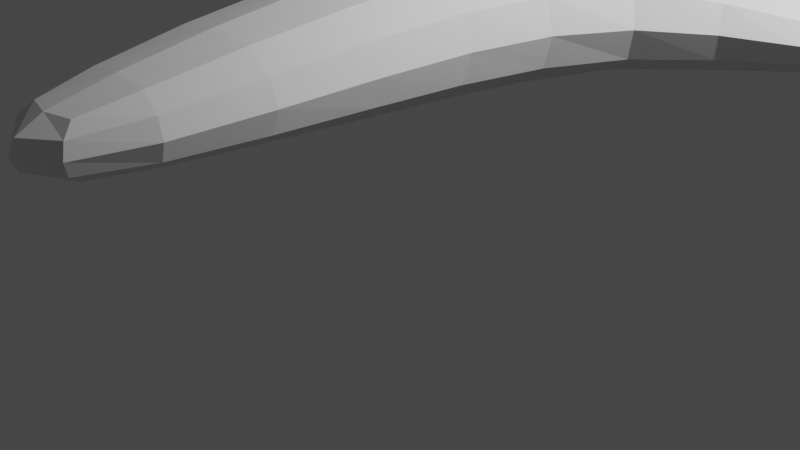# Source: ship-lowpoly.blend  (saved by Blender 2.92.15; exported with 4.5.12 LTS)
import bpy
from mathutils import Matrix  # noqa: F401  (used for matrix-valued properties, if any)

bpy.ops.wm.read_factory_settings(use_empty=True)
scene = bpy.context.scene
scene.name = 'Scene'

# ---- collections
col_collection = bpy.data.collections.new('Collection'); scene.collection.children.link(col_collection)

# ---- materials (node trees are filled in below, after node groups)
mat_material = bpy.data.materials.new('Material')
mat_material.alpha_threshold = 0.0
mat_material.use_transparent_shadow = False
mat_material.line_color = (0.0, 0.0, 0.0, 1.0)

# ---- material node trees
mat_material.use_nodes = True; mat_material.node_tree.nodes.clear()
_N = mat_material.node_tree.nodes; _L = mat_material.node_tree.links
n0 = _N.new('ShaderNodeOutputMaterial'); n0.name = 'Material Output'; n0.location = (300, 300)
n1 = _N.new('ShaderNodeBsdfPrincipled'); n1.name = 'Principled BSDF'; n1.location = (10, 300)
n1.distribution = 'GGX'
n1.subsurface_method = 'BURLEY'
n1.inputs[2].default_value = 0.4
n1.inputs[3].default_value = 1.45
n1.inputs[27].default_value = (0.0, 0.0, 0.0, 1.0)
n1.inputs[28].default_value = 1.0
_L.new(n1.outputs[0], n0.inputs[0])
n0.is_active_output = True

# ---- world
world_world = bpy.data.worlds.new('World'); scene.world = world_world
world_world.use_nodes = True; world_world.node_tree.nodes.clear()
_N = world_world.node_tree.nodes; _L = world_world.node_tree.links
n0 = _N.new('ShaderNodeOutputWorld'); n0.name = 'World Output'; n0.location = (300, 300)
n1 = _N.new('ShaderNodeBackground'); n1.name = 'Background'; n1.location = (10, 300)
n1.inputs[0].default_value = (0.05088, 0.05088, 0.05088, 1.0)
_L.new(n1.outputs[0], n0.inputs[0])
n0.is_active_output = True
world_world.color = (0.05088, 0.05088, 0.05088)
world_world.use_sun_shadow = False
world_world.sun_shadow_jitter_overblur = 0.0

# ---- cameras
cam_camera = bpy.data.cameras.new('Camera')
cam_camera.clip_end = 100.0
cam_camera.ortho_scale = 7.314

# ---- lights
light_light = bpy.data.lights.new('Light', 'POINT')
light_light.transmission_factor = 0.0
light_light.energy = 1000.0
light_light.shadow_soft_size = 0.1
light_light.shadow_maximum_resolution = 0.006
light_light.use_absolute_resolution = True

# ---- meshes
me_cube = bpy.data.meshes.new('Cube')
me_cube.from_pydata([(0.9819, 3.896, 0.5636), (0.9819, 3.896, -0.5636), (1.027, 1.998, 0.6057), (1.027, 1.998, -0.6062), (-0.9819, 3.896, 0.5636), (-0.9819, 3.896, -0.5636), (-1.027, 1.998, 0.6057), (-1.027, 1.998, -0.6062), (-2.751, 3.436, -0.3436), (-2.758, 2.544, -0.3475), (2.751, 3.436, 0.3436), (2.751, 3.436, -0.3436), (-2.758, 2.544, 0.3475), (2.758, 2.544, 0.3475), (2.758, 2.544, -0.3475), (-2.751, 3.436, 0.3436), (-0.434, -2.036, -0.4851), (-0.434, -2.036, 0.3561), (0.434, -2.036, 0.3561), (0.434, -2.036, -0.4851), (0.3537, 5.257, -0.4175), (-0.3537, 5.257, -0.4175), (0.3537, 5.257, 0.4175), (-0.3537, 5.257, 0.4175), (0.2021, 5.655, -0.2865), (-0.2021, 5.655, -0.2865), (0.2021, 5.655, 0.2865), (-0.2021, 5.655, 0.2865), (0.1192, 5.583, -0.2193), (-0.1192, 5.583, -0.2193), (0.1192, 5.583, 0.2193), (-0.1192, 5.583, 0.2193), (-0.2813, -3.506, -0.4018), (-0.2813, -3.506, 0.092), (0.2813, -3.506, 0.092), (0.2813, -3.506, -0.4018), (-3.559, 3.263, -0.1706), (-3.56, 2.721, -0.1708), (3.559, 3.263, 0.1706), (3.559, 3.263, -0.1706), (-3.56, 2.721, 0.1708), (3.56, 2.721, 0.1708), (3.56, 2.721, -0.1708), (-3.559, 3.263, 0.1706), (0.5235, -0.006651, -0.5776), (-0.5235, -0.006651, -0.5776), (-0.5235, -0.006651, 0.5612), (0.5235, -0.006651, 0.5612), (1.442, 4.344, -2.742e-08), (-1.55, 1.534, -0.000319), (1.55, 1.534, -0.000319), (-1.442, 4.344, -2.382e-08), (2.829, 3.797, -6.89e-08), (-2.842, 2.181, -3.514e-06), (2.842, 2.181, -3.509e-06), (-2.829, 3.797, -6.989e-08), (-0.8099, -2.05, -0.06559), (0.8099, -2.05, -0.06559), (0.6467, 5.294, -8.576e-09), (-0.6467, 5.294, -6.575e-09), (0.3764, 5.655, -2.908e-08), (-0.3764, 5.655, -2.346e-08), (0.1654, 5.564, -4.38e-08), (-0.1654, 5.564, -4.085e-08), (-0.3906, -3.666, -0.168), (0.3906, -3.666, -0.168), (3.657, 3.366, -1.397e-07), (-3.658, 2.619, -1.44e-07), (3.658, 2.619, -1.475e-07), (-3.657, 3.366, -1.38e-07), (-0.9695, -0.04481, -0.008279), (0.9695, -0.04481, -0.008279), (-1.001, 2.97, -0.6645), (-1.746e-09, 3.884, -0.6649), (1.345, 4.25, -0.3007), (-1.438, 1.63, 0.3302), (1.438, 1.63, -0.3308), (-1.345, 4.25, -0.3007), (-4.936e-08, 1.996, 0.7191), (1.001, 2.97, 0.6644), (4.936e-08, 1.996, -0.7197), (-1.001, 2.97, 0.6644), (0.0, 3.884, 0.6649), (1.001, 2.97, -0.6645), (-2.735, 2.99, -0.3979), (2.804, 3.71, -0.1968), (-2.815, 2.268, 0.2001), (2.815, 2.268, -0.2001), (-2.804, 3.71, -0.1968), (2.735, 2.99, 0.3979), (-2.735, 2.99, 0.3979), (2.735, 2.99, -0.3979), (1.994, 2.387, -0.4752), (1.994, 2.387, 0.4752), (1.974, 3.574, 0.4613), (1.974, 3.574, -0.4613), (-1.994, 2.387, -0.4752), (-1.974, 3.574, -0.4613), (-1.974, 3.574, 0.4613), (-1.994, 2.387, 0.4752), (-0.7168, -2.045, 0.1777), (0.7168, -2.045, -0.3082), (1.746e-09, -2.037, 0.4196), (-1.746e-09, -2.037, -0.5488), (0.4729, -1.017, -0.5347), (-0.6589, 0.9771, -0.6041), (-0.4729, -1.017, 0.4813), (0.6589, 0.9771, 0.6003), (-4.657e-10, 5.249, -0.4831), (0.5756, 5.283, -0.2394), (-0.5756, 5.283, -0.2394), (0.0, 5.249, 0.4831), (0.5509, 4.701, 0.4982), (-0.5509, 4.701, 0.4982), (0.5509, 4.701, -0.4982), (-0.5509, 4.701, -0.4982), (-3.041e-09, 5.655, -0.3294), (0.3334, 5.655, -0.166), (-0.3334, 5.655, -0.166), (0.0, 5.655, 0.3294), (0.2569, 5.563, 0.3426), (-0.2569, 5.563, 0.3426), (0.2569, 5.563, -0.3426), (-0.2569, 5.563, -0.3426), (0.0, 5.575, -0.2297), (0.1524, 5.569, -0.1343), (-0.1524, 5.569, -0.1343), (0.0, 5.575, 0.2297), (-0.1604, 5.629, 0.2482), (-0.1604, 5.629, -0.2482), (0.1604, 5.629, -0.2482), (0.1604, 5.629, 0.2482), (-0.3598, -3.625, -0.01973), (0.3598, -3.625, -0.3092), (2.583e-09, -3.579, 0.09393), (-2.583e-09, -3.579, -0.4151), (-0.371, -2.946, 0.2064), (0.371, -2.946, 0.2064), (-0.371, -2.946, -0.4381), (0.371, -2.946, -0.4381), (-3.584, 2.992, -0.175), (3.628, 3.337, -0.09881), (-3.629, 2.648, 0.09895), (3.629, 2.648, -0.09895), (-3.628, 3.337, -0.09881), (3.584, 2.992, 0.175), (-3.584, 2.992, 0.175), (3.584, 2.992, -0.175), (-3.291, 2.633, -0.2385), (-3.289, 3.351, -0.2376), (3.289, 3.351, -0.2376), (3.291, 2.633, -0.2385), (3.291, 2.633, 0.2385), (3.289, 3.351, 0.2376), (-3.289, 3.351, 0.2376), (-3.291, 2.633, 0.2385), (0.6589, 0.9771, -0.6041), (-0.4729, -1.017, -0.5347), (-0.6589, 0.9771, 0.6003), (0.4729, -1.017, 0.4813), (-0.86, -0.03356, 0.319), (0.86, -0.03356, -0.3355), (-1.048e-08, 0.001043, 0.6504), (1.048e-08, 0.001043, -0.6669), (1.345, 4.25, 0.3007), (-1.438, 1.63, -0.3308), (1.438, 1.63, 0.3302), (-1.345, 4.25, 0.3007), (2.804, 3.71, 0.1968), (-2.815, 2.268, -0.2001), (2.815, 2.268, 0.2001), (-2.804, 3.71, 0.1968), (-0.7168, -2.045, -0.3082), (0.7168, -2.045, 0.1777), (0.5756, 5.283, 0.2394), (-0.5756, 5.283, 0.2394), (0.3334, 5.655, 0.166), (-0.3334, 5.655, 0.166), (0.1524, 5.569, 0.1343), (-0.1524, 5.569, 0.1343), (-0.3598, -3.625, -0.3092), (0.3598, -3.625, -0.01973), (3.628, 3.337, 0.09881), (-3.629, 2.648, -0.09895), (3.629, 2.648, 0.09895), (-3.628, 3.337, 0.09881), (-0.86, -0.03356, -0.3355), (0.86, -0.03356, 0.319), (1.153, 0.8351, -0.001893), (-1.153, 0.8351, -0.001893), (-3.358, 2.361, -3.132e-07), (-3.355, 3.622, -1.113e-07), (3.355, 3.622, -1.095e-07), (3.358, 2.361, -3.097e-07), (3.749, 2.992, -1.504e-07), (-3.749, 2.992, -1.487e-07), (0.6608, -2.994, -0.12), (-0.6608, -2.994, -0.12), (0.0, -3.899, -0.1862), (0.2857, 5.623, -4.07e-08), (0.0, 5.539, -4.459e-08), (-0.4799, 5.571, -1.372e-08), (0.4799, 5.571, -1.636e-08), (-0.2857, 5.623, -3.641e-08), (-0.9432, 4.839, -1.47e-08), (0.9432, 4.839, -1.836e-08), (-0.8884, -1.028, -0.02696), (0.8884, -1.028, -0.02696), (-2.181, 1.955, -3.931e-05), (-2.138, 4.0, -4.185e-08), (2.181, 1.955, -3.931e-05), (2.138, 4.0, -4.092e-08), (2.091, 3.901, -0.2596), (2.129, 2.054, 0.2707), (-2.091, 3.901, 0.2596), (-2.129, 2.054, -0.2708), (0.7851, -1.024, -0.3198), (-0.7851, -1.024, 0.2661), (0.8525, 4.802, 0.2811), (-0.8525, 4.802, -0.2811), (-0.2551, 5.625, -0.1459), (0.4248, 5.568, 0.1975), (-0.4248, 5.568, -0.1975), (0.0, 5.547, -0.1345), (0.2551, 5.625, 0.1459), (-2.198e-09, -3.83, -0.3166), (-0.5899, -2.979, 0.06831), (0.5899, -2.979, -0.3056), (-3.71, 2.992, -0.09099), (3.71, 2.992, -0.09099), (3.336, 2.426, 0.138), (3.333, 3.557, -0.1372), (-3.333, 3.557, 0.1372), (-3.336, 2.426, -0.138), (-1.037, 0.8732, 0.3402), (1.037, 0.8732, -0.344), (2.608e-08, 0.9964, -0.7026), (-2.608e-08, 0.9964, 0.6988), (1.037, 0.8732, 0.3402), (-1.037, 0.8732, -0.344), (-3.336, 2.426, 0.138), (-3.333, 3.557, -0.1372), (-3.281, 2.992, 0.2703), (3.333, 3.557, 0.1372), (3.336, 2.426, -0.138), (3.281, 2.992, 0.2703), (3.71, 2.992, 0.09099), (-3.71, 2.992, 0.09099), (0.5899, -2.979, 0.06831), (-9.313e-10, -2.957, -0.4821), (-0.5899, -2.979, -0.3056), (2.198e-09, -3.83, -0.04426), (0.2551, 5.625, -0.1459), (0.0, 5.628, 0.2809), (0.0, 5.628, -0.2809), (0.0, 5.547, 0.1345), (-9.313e-10, 5.561, -0.3954), (-0.4248, 5.568, 0.1975), (0.4248, 5.568, -0.1975), (-0.2551, 5.625, 0.1459), (0.0, 4.679, -0.5797), (-0.8525, 4.802, 0.2811), (0.8525, 4.802, -0.2811), (0.0, 5.561, 0.3954), (-0.7851, -1.024, -0.3198), (0.7851, -1.024, 0.2661), (-3.725e-09, -1.015, 0.5597), (9.313e-10, -2.957, 0.2488), (-2.129, 2.054, 0.2707), (-2.091, 3.901, -0.2596), (1.956, 2.984, 0.5393), (-1.956, 2.984, 0.5393), (-1.956, 2.984, -0.5393), (1.956, 2.984, -0.5393), (-3.281, 2.992, -0.2703), (3.281, 2.992, -0.2703), (0.0, 4.679, 0.5797), (2.129, 2.054, -0.2708), (0.0, 2.966, -0.7375), (2.091, 3.901, 0.2596), (3.725e-09, -1.015, -0.6132), (0.0, 2.966, 0.7374)], [], [(281, 81, 6, 78), (280, 104, 19, 103), (279, 94, 10, 168), (278, 83, 3, 80), (277, 92, 14, 87), (276, 112, 22, 111), (275, 150, 39, 147), (274, 148, 37, 140), (273, 95, 11, 91), (272, 96, 9, 84), (271, 98, 15, 90), (270, 93, 13, 89), (269, 97, 8, 88), (268, 99, 12, 86), (267, 136, 33, 134), (266, 106, 17, 102), (265, 159, 18, 173), (264, 157, 16, 172), (263, 120, 26, 119), (262, 114, 20, 109), (261, 113, 23, 175), (260, 115, 21, 108), (259, 128, 31, 179), (258, 122, 24, 117), (257, 121, 27, 177), (256, 123, 25, 116), (255, 127, 30, 178), (254, 129, 29, 124), (253, 131, 30, 127), (252, 130, 28, 125), (251, 134, 33, 132), (250, 138, 32, 180), (249, 139, 35, 135), (248, 137, 34, 181), (247, 146, 43, 185), (246, 145, 41, 184), (245, 152, 41, 145), (244, 151, 42, 143), (243, 153, 38, 182), (242, 154, 43, 146), (241, 149, 36, 144), (240, 155, 40, 142), (239, 105, 45, 186), (238, 107, 47, 187), (237, 158, 46, 162), (236, 156, 44, 163), (235, 188, 71, 161), (234, 189, 70, 160), (233, 190, 67, 183), (232, 191, 69, 185), (231, 192, 66, 141), (230, 193, 68, 184), (229, 194, 68, 143), (228, 195, 69, 144), (227, 196, 65, 133), (226, 197, 64, 132), (225, 198, 64, 180), (224, 199, 62, 178), (223, 200, 62, 125), (222, 201, 61, 118), (221, 202, 60, 176), (220, 203, 63, 126), (219, 204, 59, 110), (218, 205, 58, 174), (217, 206, 56, 100), (216, 207, 57, 101), (215, 208, 53, 169), (214, 209, 55, 171), (213, 210, 54, 170), (212, 211, 52, 85), (95, 212, 85, 11), (1, 74, 212, 95), (74, 48, 211, 212), (93, 213, 170, 13), (2, 166, 213, 93), (166, 50, 210, 213), (98, 214, 171, 15), (4, 167, 214, 98), (167, 51, 209, 214), (96, 215, 169, 9), (7, 165, 215, 96), (165, 49, 208, 215), (104, 216, 101, 19), (44, 161, 216, 104), (161, 71, 207, 216), (106, 217, 100, 17), (46, 160, 217, 106), (160, 70, 206, 217), (112, 218, 174, 22), (0, 164, 218, 112), (164, 48, 205, 218), (115, 219, 110, 21), (5, 77, 219, 115), (77, 51, 204, 219), (129, 220, 126, 29), (25, 118, 220, 129), (118, 61, 203, 220), (120, 221, 176, 26), (22, 174, 221, 120), (174, 58, 202, 221), (123, 222, 118, 25), (21, 110, 222, 123), (110, 59, 201, 222), (124, 223, 125, 28), (29, 126, 223, 124), (126, 63, 200, 223), (131, 224, 178, 30), (26, 176, 224, 131), (176, 60, 199, 224), (135, 225, 180, 32), (35, 133, 225, 135), (133, 65, 198, 225), (136, 226, 132, 33), (17, 100, 226, 136), (100, 56, 197, 226), (139, 227, 133, 35), (19, 101, 227, 139), (101, 57, 196, 227), (140, 228, 144, 36), (37, 183, 228, 140), (183, 67, 195, 228), (147, 229, 143, 42), (39, 141, 229, 147), (141, 66, 194, 229), (152, 230, 184, 41), (13, 170, 230, 152), (170, 54, 193, 230), (150, 231, 141, 39), (11, 85, 231, 150), (85, 52, 192, 231), (154, 232, 185, 43), (15, 171, 232, 154), (171, 55, 191, 232), (148, 233, 183, 37), (9, 169, 233, 148), (169, 53, 190, 233), (158, 234, 160, 46), (6, 75, 234, 158), (75, 49, 189, 234), (156, 235, 161, 44), (3, 76, 235, 156), (76, 50, 188, 235), (105, 236, 163, 45), (7, 80, 236, 105), (80, 3, 156, 236), (107, 237, 162, 47), (2, 78, 237, 107), (78, 6, 158, 237), (188, 238, 187, 71), (50, 166, 238, 188), (166, 2, 107, 238), (189, 239, 186, 70), (49, 165, 239, 189), (165, 7, 105, 239), (190, 240, 142, 67), (53, 86, 240, 190), (86, 12, 155, 240), (191, 241, 144, 69), (55, 88, 241, 191), (88, 8, 149, 241), (155, 242, 146, 40), (12, 90, 242, 155), (90, 15, 154, 242), (192, 243, 182, 66), (52, 168, 243, 192), (168, 10, 153, 243), (193, 244, 143, 68), (54, 87, 244, 193), (87, 14, 151, 244), (153, 245, 145, 38), (10, 89, 245, 153), (89, 13, 152, 245), (194, 246, 184, 68), (66, 182, 246, 194), (182, 38, 145, 246), (195, 247, 185, 69), (67, 142, 247, 195), (142, 40, 146, 247), (196, 248, 181, 65), (57, 173, 248, 196), (173, 18, 137, 248), (138, 249, 135, 32), (16, 103, 249, 138), (103, 19, 139, 249), (197, 250, 180, 64), (56, 172, 250, 197), (172, 16, 138, 250), (198, 251, 132, 64), (65, 181, 251, 198), (181, 34, 134, 251), (199, 252, 125, 62), (60, 117, 252, 199), (117, 24, 130, 252), (128, 253, 127, 31), (27, 119, 253, 128), (119, 26, 131, 253), (130, 254, 124, 28), (24, 116, 254, 130), (116, 25, 129, 254), (200, 255, 178, 62), (63, 179, 255, 200), (179, 31, 127, 255), (122, 256, 116, 24), (20, 108, 256, 122), (108, 21, 123, 256), (201, 257, 177, 61), (59, 175, 257, 201), (175, 23, 121, 257), (202, 258, 117, 60), (58, 109, 258, 202), (109, 20, 122, 258), (203, 259, 179, 63), (61, 177, 259, 203), (177, 27, 128, 259), (114, 260, 108, 20), (1, 73, 260, 114), (73, 5, 115, 260), (204, 261, 175, 59), (51, 167, 261, 204), (167, 4, 113, 261), (205, 262, 109, 58), (48, 74, 262, 205), (74, 1, 114, 262), (121, 263, 119, 27), (23, 111, 263, 121), (111, 22, 120, 263), (206, 264, 172, 56), (70, 186, 264, 206), (186, 45, 157, 264), (207, 265, 173, 57), (71, 187, 265, 207), (187, 47, 159, 265), (159, 266, 102, 18), (47, 162, 266, 159), (162, 46, 106, 266), (137, 267, 134, 34), (18, 102, 267, 137), (102, 17, 136, 267), (208, 268, 86, 53), (49, 75, 268, 208), (75, 6, 99, 268), (209, 269, 88, 55), (51, 77, 269, 209), (77, 5, 97, 269), (94, 270, 89, 10), (0, 79, 270, 94), (79, 2, 93, 270), (99, 271, 90, 12), (6, 81, 271, 99), (81, 4, 98, 271), (97, 272, 84, 8), (5, 72, 272, 97), (72, 7, 96, 272), (92, 273, 91, 14), (3, 83, 273, 92), (83, 1, 95, 273), (149, 274, 140, 36), (8, 84, 274, 149), (84, 9, 148, 274), (151, 275, 147, 42), (14, 91, 275, 151), (91, 11, 150, 275), (113, 276, 111, 23), (4, 82, 276, 113), (82, 0, 112, 276), (210, 277, 87, 54), (50, 76, 277, 210), (76, 3, 92, 277), (72, 278, 80, 7), (5, 73, 278, 72), (73, 1, 83, 278), (211, 279, 168, 52), (48, 164, 279, 211), (164, 0, 94, 279), (157, 280, 103, 16), (45, 163, 280, 157), (163, 44, 104, 280), (79, 281, 78, 2), (0, 82, 281, 79), (82, 4, 81, 281)])
_uv = me_cube.uv_layers.new(name='UVMap')
_uv.uv.foreach_set('vector', [0.75, 0.625, 0.875, 0.625, 0.875, 0.75, 0.75, 0.75, 0.25, 0.75, 0.375, 0.75, 0.375, 0.75, 0.25, 0.75, 0.5625, 0.5, 0.625, 0.5, 0.625, 0.5, 0.5625, 0.5, 0.25, 0.625, 0.375, 0.625, 0.375, 0.75, 0.25, 0.75, 0.4375, 0.75, 0.375, 0.75, 0.375, 0.75, 0.4375, 0.75, 0.75, 0.5, 0.625, 0.5, 0.625, 0.5, 0.75, 0.5, 0.375, 0.625, 0.375, 0.5, 0.375, 0.5, 0.375, 0.625, 0.125, 0.625, 0.125, 0.75, 0.125, 0.75, 0.125, 0.625, 0.375, 0.625, 0.375, 0.5, 0.375, 0.5, 0.375, 0.625, 0.125, 0.625, 0.125, 0.75, 0.125, 0.75, 0.125, 0.625, 0.875, 0.625, 0.875, 0.5, 0.875, 0.5, 0.875, 0.625, 0.625, 0.625, 0.625, 0.75, 0.625, 0.75, 0.625, 0.625, 0.4375, 0.25, 0.375, 0.25, 0.375, 0.25, 0.4375, 0.25, 0.5625, 1.0, 0.625, 1.0, 0.625, 1.0, 0.5625, 1.0, 0.75, 0.75, 0.875, 0.75, 0.875, 0.75, 0.75, 0.75, 0.75, 0.75, 0.875, 0.75, 0.875, 0.75, 0.75, 0.75, 0.5625, 0.75, 0.625, 0.75, 0.625, 0.75, 0.5625, 0.75, 0.4375, 1.0, 0.375, 1.0, 0.375, 1.0, 0.4375, 1.0, 0.75, 0.5, 0.625, 0.5, 0.625, 0.5, 0.75, 0.5, 0.4375, 0.5, 0.375, 0.5, 0.375, 0.5, 0.4375, 0.5, 0.5625, 0.25, 0.625, 0.25, 0.625, 0.25, 0.5625, 0.25, 0.25, 0.5, 0.125, 0.5, 0.125, 0.5, 0.25, 0.5, 0.5625, 0.25, 0.625, 0.25, 0.625, 0.25, 0.5625, 0.25, 0.4375, 0.5, 0.375, 0.5, 0.375, 0.5, 0.4375, 0.5, 0.5625, 0.25, 0.625, 0.25, 0.625, 0.25, 0.5625, 0.25, 0.25, 0.5, 0.125, 0.5, 0.125, 0.5, 0.25, 0.5, 0.5625, 0.375, 0.625, 0.375, 0.625, 0.5, 0.5625, 0.5, 0.25, 0.5, 0.125, 0.5, 0.125, 0.5, 0.25, 0.5, 0.75, 0.5, 0.625, 0.5, 0.625, 0.5, 0.75, 0.5, 0.4375, 0.5, 0.375, 0.5, 0.375, 0.5, 0.4375, 0.5, 0.5625, 0.875, 0.625, 0.875, 0.625, 1.0, 0.5625, 1.0, 0.4375, 1.0, 0.375, 1.0, 0.375, 1.0, 0.4375, 1.0, 0.25, 0.75, 0.375, 0.75, 0.375, 0.75, 0.25, 0.75, 0.5625, 0.75, 0.625, 0.75, 0.625, 0.75, 0.5625, 0.75, 0.5625, 0.125, 0.625, 0.125, 0.625, 0.25, 0.5625, 0.25, 0.5625, 0.625, 0.625, 0.625, 0.625, 0.75, 0.5625, 0.75, 0.625, 0.625, 0.625, 0.75, 0.625, 0.75, 0.625, 0.625, 0.4375, 0.75, 0.375, 0.75, 0.375, 0.75, 0.4375, 0.75, 0.5625, 0.5, 0.625, 0.5, 0.625, 0.5, 0.5625, 0.5, 0.875, 0.625, 0.875, 0.5, 0.875, 0.5, 0.875, 0.625, 0.4375, 0.25, 0.375, 0.25, 0.375, 0.25, 0.4375, 0.25, 0.5625, 1.0, 0.625, 1.0, 0.625, 1.0, 0.5625, 1.0, 0.4375, 1.0, 0.375, 1.0, 0.375, 1.0, 0.4375, 1.0, 0.5625, 0.75, 0.625, 0.75, 0.625, 0.75, 0.5625, 0.75, 0.75, 0.75, 0.875, 0.75, 0.875, 0.75, 0.75, 0.75, 0.25, 0.75, 0.375, 0.75, 0.375, 0.75, 0.25, 0.75, 0.4375, 0.75, 0.5, 0.75, 0.5, 0.75, 0.4375, 0.75, 0.5625, 1.0, 0.5, 1.0, 0.5, 1.0, 0.5625, 1.0, 0.4375, 1.0, 0.5, 1.0, 0.5, 1.0, 0.4375, 1.0, 0.5625, 0.25, 0.5, 0.25, 0.5, 0.25, 0.5625, 0.25, 0.4375, 0.5, 0.5, 0.5, 0.5, 0.5, 0.4375, 0.5, 0.5625, 0.75, 0.5, 0.75, 0.5, 0.75, 0.5625, 0.75, 0.4375, 0.625, 0.5, 0.625, 0.5, 0.75, 0.4375, 0.75, 0.4375, 0.125, 0.5, 0.125, 0.5, 0.25, 0.4375, 0.25, 0.4375, 0.75, 0.5, 0.75, 0.5, 0.75, 0.4375, 0.75, 0.5625, 1.0, 0.5, 1.0, 0.5, 1.0, 0.5625, 1.0, 0.4375, 0.875, 0.5, 0.875, 0.5, 1.0, 0.4375, 1.0, 0.5625, 0.5, 0.5, 0.5, 0.5, 0.5, 0.5625, 0.5, 0.4375, 0.375, 0.5, 0.375, 0.5, 0.5, 0.4375, 0.5, 0.4375, 0.25, 0.5, 0.25, 0.5, 0.25, 0.4375, 0.25, 0.5625, 0.5, 0.5, 0.5, 0.5, 0.5, 0.5625, 0.5, 0.4375, 0.25, 0.5, 0.25, 0.5, 0.25, 0.4375, 0.25, 0.4375, 0.25, 0.5, 0.25, 0.5, 0.25, 0.4375, 0.25, 0.5625, 0.5, 0.5, 0.5, 0.5, 0.5, 0.5625, 0.5, 0.5625, 1.0, 0.5, 1.0, 0.5, 1.0, 0.5625, 1.0, 0.4375, 0.75, 0.5, 0.75, 0.5, 0.75, 0.4375, 0.75, 0.4375, 1.0, 0.5, 1.0, 0.5, 1.0, 0.4375, 1.0, 0.5625, 0.25, 0.5, 0.25, 0.5, 0.25, 0.5625, 0.25, 0.5625, 0.75, 0.5, 0.75, 0.5, 0.75, 0.5625, 0.75, 0.4375, 0.5, 0.5, 0.5, 0.5, 0.5, 0.4375, 0.5, 0.375, 0.5, 0.4375, 0.5, 0.4375, 0.5, 0.375, 0.5, 0.375, 0.5, 0.4375, 0.5, 0.4375, 0.5, 0.375, 0.5, 0.4375, 0.5, 0.5, 0.5, 0.5, 0.5, 0.4375, 0.5, 0.625, 0.75, 0.5625, 0.75, 0.5625, 0.75, 0.625, 0.75, 0.625, 0.75, 0.5625, 0.75, 0.5625, 0.75, 0.625, 0.75, 0.5625, 0.75, 0.5, 0.75, 0.5, 0.75, 0.5625, 0.75, 0.625, 0.25, 0.5625, 0.25, 0.5625, 0.25, 0.625, 0.25, 0.625, 0.25, 0.5625, 0.25, 0.5625, 0.25, 0.625, 0.25, 0.5625, 0.25, 0.5, 0.25, 0.5, 0.25, 0.5625, 0.25, 0.375, 1.0, 0.4375, 1.0, 0.4375, 1.0, 0.375, 1.0, 0.375, 1.0, 0.4375, 1.0, 0.4375, 1.0, 0.375, 1.0, 0.4375, 1.0, 0.5, 1.0, 0.5, 1.0, 0.4375, 1.0, 0.375, 0.75, 0.4375, 0.75, 0.4375, 0.75, 0.375, 0.75, 0.375, 0.75, 0.4375, 0.75, 0.4375, 0.75, 0.375, 0.75, 0.4375, 0.75, 0.5, 0.75, 0.5, 0.75, 0.4375, 0.75, 0.625, 1.0, 0.5625, 1.0, 0.5625, 1.0, 0.625, 1.0, 0.625, 1.0, 0.5625, 1.0, 0.5625, 1.0, 0.625, 1.0, 0.5625, 1.0, 0.5, 1.0, 0.5, 1.0, 0.5625, 1.0, 0.625, 0.5, 0.5625, 0.5, 0.5625, 0.5, 0.625, 0.5, 0.625, 0.5, 0.5625, 0.5, 0.5625, 0.5, 0.625, 0.5, 0.5625, 0.5, 0.5, 0.5, 0.5, 0.5, 0.5625, 0.5, 0.375, 0.25, 0.4375, 0.25, 0.4375, 0.25, 0.375, 0.25, 0.375, 0.25, 0.4375, 0.25, 0.4375, 0.25, 0.375, 0.25, 0.4375, 0.25, 0.5, 0.25, 0.5, 0.25, 0.4375, 0.25, 0.375, 0.25, 0.4375, 0.25, 0.4375, 0.25, 0.375, 0.25, 0.375, 0.25, 0.4375, 0.25, 0.4375, 0.25, 0.375, 0.25, 0.4375, 0.25, 0.5, 0.25, 0.5, 0.25, 0.4375, 0.25, 0.625, 0.5, 0.5625, 0.5, 0.5625, 0.5, 0.625, 0.5, 0.625, 0.5, 0.5625, 0.5, 0.5625, 0.5, 0.625, 0.5, 0.5625, 0.5, 0.5, 0.5, 0.5, 0.5, 0.5625, 0.5, 0.375, 0.25, 0.4375, 0.25, 0.4375, 0.25, 0.375, 0.25, 0.375, 0.25, 0.4375, 0.25, 0.4375, 0.25, 0.375, 0.25, 0.4375, 0.25, 0.5, 0.25, 0.5, 0.25, 0.4375, 0.25, 0.375, 0.375, 0.4375, 0.375, 0.4375, 0.5, 0.375, 0.5, 0.375, 0.25, 0.4375, 0.25, 0.4375, 0.375, 0.375, 0.375, 0.4375, 0.25, 0.5, 0.25, 0.5, 0.375, 0.4375, 0.375, 0.625, 0.5, 0.5625, 0.5, 0.5625, 0.5, 0.625, 0.5, 0.625, 0.5, 0.5625, 0.5, 0.5625, 0.5, 0.625, 0.5, 0.5625, 0.5, 0.5, 0.5, 0.5, 0.5, 0.5625, 0.5, 0.375, 0.875, 0.4375, 0.875, 0.4375, 1.0, 0.375, 1.0, 0.375, 0.75, 0.4375, 0.75, 0.4375, 0.875, 0.375, 0.875, 0.4375, 0.75, 0.5, 0.75, 0.5, 0.875, 0.4375, 0.875, 0.625, 1.0, 0.5625, 1.0, 0.5625, 1.0, 0.625, 1.0, 0.625, 1.0, 0.5625, 1.0, 0.5625, 1.0, 0.625, 1.0, 0.5625, 1.0, 0.5, 1.0, 0.5, 1.0, 0.5625, 1.0, 0.375, 0.75, 0.4375, 0.75, 0.4375, 0.75, 0.375, 0.75, 0.375, 0.75, 0.4375, 0.75, 0.4375, 0.75, 0.375, 0.75, 0.4375, 0.75, 0.5, 0.75, 0.5, 0.75, 0.4375, 0.75, 0.375, 0.125, 0.4375, 0.125, 0.4375, 0.25, 0.375, 0.25, 0.375, 0.0, 0.4375, 0.0, 0.4375, 0.125, 0.375, 0.125, 0.4375, 0.0, 0.5, 0.0, 0.5, 0.125, 0.4375, 0.125, 0.375, 0.625, 0.4375, 0.625, 0.4375, 0.75, 0.375, 0.75, 0.375, 0.5, 0.4375, 0.5, 0.4375, 0.625, 0.375, 0.625, 0.4375, 0.5, 0.5, 0.5, 0.5, 0.625, 0.4375, 0.625, 0.625, 0.75, 0.5625, 0.75, 0.5625, 0.75, 0.625, 0.75, 0.625, 0.75, 0.5625, 0.75, 0.5625, 0.75, 0.625, 0.75, 0.5625, 0.75, 0.5, 0.75, 0.5, 0.75, 0.5625, 0.75, 0.375, 0.5, 0.4375, 0.5, 0.4375, 0.5, 0.375, 0.5, 0.375, 0.5, 0.4375, 0.5, 0.4375, 0.5, 0.375, 0.5, 0.4375, 0.5, 0.5, 0.5, 0.5, 0.5, 0.4375, 0.5, 0.625, 0.25, 0.5625, 0.25, 0.5625, 0.25, 0.625, 0.25, 0.625, 0.25, 0.5625, 0.25, 0.5625, 0.25, 0.625, 0.25, 0.5625, 0.25, 0.5, 0.25, 0.5, 0.25, 0.5625, 0.25, 0.375, 1.0, 0.4375, 1.0, 0.4375, 1.0, 0.375, 1.0, 0.375, 1.0, 0.4375, 1.0, 0.4375, 1.0, 0.375, 1.0, 0.4375, 1.0, 0.5, 1.0, 0.5, 1.0, 0.4375, 1.0, 0.625, 1.0, 0.5625, 1.0, 0.5625, 1.0, 0.625, 1.0, 0.625, 1.0, 0.5625, 1.0, 0.5625, 1.0, 0.625, 1.0, 0.5625, 1.0, 0.5, 1.0, 0.5, 1.0, 0.5625, 1.0, 0.375, 0.75, 0.4375, 0.75, 0.4375, 0.75, 0.375, 0.75, 0.375, 0.75, 0.4375, 0.75, 0.4375, 0.75, 0.375, 0.75, 0.4375, 0.75, 0.5, 0.75, 0.5, 0.75, 0.4375, 0.75, 0.125, 0.75, 0.25, 0.75, 0.25, 0.75, 0.125, 0.75, 0.125, 0.75, 0.25, 0.75, 0.25, 0.75, 0.125, 0.75, 0.25, 0.75, 0.375, 0.75, 0.375, 0.75, 0.25, 0.75, 0.625, 0.75, 0.75, 0.75, 0.75, 0.75, 0.625, 0.75, 0.625, 0.75, 0.75, 0.75, 0.75, 0.75, 0.625, 0.75, 0.75, 0.75, 0.875, 0.75, 0.875, 0.75, 0.75, 0.75, 0.5, 0.75, 0.5625, 0.75, 0.5625, 0.75, 0.5, 0.75, 0.5, 0.75, 0.5625, 0.75, 0.5625, 0.75, 0.5, 0.75, 0.5625, 0.75, 0.625, 0.75, 0.625, 0.75, 0.5625, 0.75, 0.5, 1.0, 0.4375, 1.0, 0.4375, 1.0, 0.5, 1.0, 0.5, 1.0, 0.4375, 1.0, 0.4375, 1.0, 0.5, 1.0, 0.4375, 1.0, 0.375, 1.0, 0.375, 1.0, 0.4375, 1.0, 0.5, 1.0, 0.5625, 1.0, 0.5625, 1.0, 0.5, 1.0, 0.5, 1.0, 0.5625, 1.0, 0.5625, 1.0, 0.5, 1.0, 0.5625, 1.0, 0.625, 1.0, 0.625, 1.0, 0.5625, 1.0, 0.5, 0.25, 0.4375, 0.25, 0.4375, 0.25, 0.5, 0.25, 0.5, 0.25, 0.4375, 0.25, 0.4375, 0.25, 0.5, 0.25, 0.4375, 0.25, 0.375, 0.25, 0.375, 0.25, 0.4375, 0.25, 0.875, 0.75, 0.875, 0.625, 0.875, 0.625, 0.875, 0.75, 0.875, 0.75, 0.875, 0.625, 0.875, 0.625, 0.875, 0.75, 0.875, 0.625, 0.875, 0.5, 0.875, 0.5, 0.875, 0.625, 0.5, 0.5, 0.5625, 0.5, 0.5625, 0.5, 0.5, 0.5, 0.5, 0.5, 0.5625, 0.5, 0.5625, 0.5, 0.5, 0.5, 0.5625, 0.5, 0.625, 0.5, 0.625, 0.5, 0.5625, 0.5, 0.5, 0.75, 0.4375, 0.75, 0.4375, 0.75, 0.5, 0.75, 0.5, 0.75, 0.4375, 0.75, 0.4375, 0.75, 0.5, 0.75, 0.4375, 0.75, 0.375, 0.75, 0.375, 0.75, 0.4375, 0.75, 0.625, 0.5, 0.625, 0.625, 0.625, 0.625, 0.625, 0.5, 0.625, 0.5, 0.625, 0.625, 0.625, 0.625, 0.625, 0.5, 0.625, 0.625, 0.625, 0.75, 0.625, 0.75, 0.625, 0.625, 0.5, 0.625, 0.5625, 0.625, 0.5625, 0.75, 0.5, 0.75, 0.5, 0.5, 0.5625, 0.5, 0.5625, 0.625, 0.5, 0.625, 0.5625, 0.5, 0.625, 0.5, 0.625, 0.625, 0.5625, 0.625, 0.5, 0.125, 0.5625, 0.125, 0.5625, 0.25, 0.5, 0.25, 0.5, 0.0, 0.5625, 0.0, 0.5625, 0.125, 0.5, 0.125, 0.5625, 0.0, 0.625, 0.0, 0.625, 0.125, 0.5625, 0.125, 0.5, 0.75, 0.5625, 0.75, 0.5625, 0.75, 0.5, 0.75, 0.5, 0.75, 0.5625, 0.75, 0.5625, 0.75, 0.5, 0.75, 0.5625, 0.75, 0.625, 0.75, 0.625, 0.75, 0.5625, 0.75, 0.125, 0.75, 0.25, 0.75, 0.25, 0.75, 0.125, 0.75, 0.125, 0.75, 0.25, 0.75, 0.25, 0.75, 0.125, 0.75, 0.25, 0.75, 0.375, 0.75, 0.375, 0.75, 0.25, 0.75, 0.5, 1.0, 0.4375, 1.0, 0.4375, 1.0, 0.5, 1.0, 0.5, 1.0, 0.4375, 1.0, 0.4375, 1.0, 0.5, 1.0, 0.4375, 1.0, 0.375, 1.0, 0.375, 1.0, 0.4375, 1.0, 0.5, 0.875, 0.5625, 0.875, 0.5625, 1.0, 0.5, 1.0, 0.5, 0.75, 0.5625, 0.75, 0.5625, 0.875, 0.5, 0.875, 0.5625, 0.75, 0.625, 0.75, 0.625, 0.875, 0.5625, 0.875, 0.5, 0.5, 0.4375, 0.5, 0.4375, 0.5, 0.5, 0.5, 0.5, 0.5, 0.4375, 0.5, 0.4375, 0.5, 0.5, 0.5, 0.4375, 0.5, 0.375, 0.5, 0.375, 0.5, 0.4375, 0.5, 0.875, 0.5, 0.75, 0.5, 0.75, 0.5, 0.875, 0.5, 0.875, 0.5, 0.75, 0.5, 0.75, 0.5, 0.875, 0.5, 0.75, 0.5, 0.625, 0.5, 0.625, 0.5, 0.75, 0.5, 0.375, 0.5, 0.25, 0.5, 0.25, 0.5, 0.375, 0.5, 0.375, 0.5, 0.25, 0.5, 0.25, 0.5, 0.375, 0.5, 0.25, 0.5, 0.125, 0.5, 0.125, 0.5, 0.25, 0.5, 0.5, 0.375, 0.5625, 0.375, 0.5625, 0.5, 0.5, 0.5, 0.5, 0.25, 0.5625, 0.25, 0.5625, 0.375, 0.5, 0.375, 0.5625, 0.25, 0.625, 0.25, 0.625, 0.375, 0.5625, 0.375, 0.375, 0.5, 0.25, 0.5, 0.25, 0.5, 0.375, 0.5, 0.375, 0.5, 0.25, 0.5, 0.25, 0.5, 0.375, 0.5, 0.25, 0.5, 0.125, 0.5, 0.125, 0.5, 0.25, 0.5, 0.5, 0.25, 0.5625, 0.25, 0.5625, 0.25, 0.5, 0.25, 0.5, 0.25, 0.5625, 0.25, 0.5625, 0.25, 0.5, 0.25, 0.5625, 0.25, 0.625, 0.25, 0.625, 0.25, 0.5625, 0.25, 0.5, 0.5, 0.4375, 0.5, 0.4375, 0.5, 0.5, 0.5, 0.5, 0.5, 0.4375, 0.5, 0.4375, 0.5, 0.5, 0.5, 0.4375, 0.5, 0.375, 0.5, 0.375, 0.5, 0.4375, 0.5, 0.5, 0.25, 0.5625, 0.25, 0.5625, 0.25, 0.5, 0.25, 0.5, 0.25, 0.5625, 0.25, 0.5625, 0.25, 0.5, 0.25, 0.5625, 0.25, 0.625, 0.25, 0.625, 0.25, 0.5625, 0.25, 0.375, 0.5, 0.25, 0.5, 0.25, 0.5, 0.375, 0.5, 0.375, 0.5, 0.25, 0.5, 0.25, 0.5, 0.375, 0.5, 0.25, 0.5, 0.125, 0.5, 0.125, 0.5, 0.25, 0.5, 0.5, 0.25, 0.5625, 0.25, 0.5625, 0.25, 0.5, 0.25, 0.5, 0.25, 0.5625, 0.25, 0.5625, 0.25, 0.5, 0.25, 0.5625, 0.25, 0.625, 0.25, 0.625, 0.25, 0.5625, 0.25, 0.5, 0.5, 0.4375, 0.5, 0.4375, 0.5, 0.5, 0.5, 0.5, 0.5, 0.4375, 0.5, 0.4375, 0.5, 0.5, 0.5, 0.4375, 0.5, 0.375, 0.5, 0.375, 0.5, 0.4375, 0.5, 0.875, 0.5, 0.75, 0.5, 0.75, 0.5, 0.875, 0.5, 0.875, 0.5, 0.75, 0.5, 0.75, 0.5, 0.875, 0.5, 0.75, 0.5, 0.625, 0.5, 0.625, 0.5, 0.75, 0.5, 0.5, 1.0, 0.4375, 1.0, 0.4375, 1.0, 0.5, 1.0, 0.5, 1.0, 0.4375, 1.0, 0.4375, 1.0, 0.5, 1.0, 0.4375, 1.0, 0.375, 1.0, 0.375, 1.0, 0.4375, 1.0, 0.5, 0.75, 0.5625, 0.75, 0.5625, 0.75, 0.5, 0.75, 0.5, 0.75, 0.5625, 0.75, 0.5625, 0.75, 0.5, 0.75, 0.5625, 0.75, 0.625, 0.75, 0.625, 0.75, 0.5625, 0.75, 0.625, 0.75, 0.75, 0.75, 0.75, 0.75, 0.625, 0.75, 0.625, 0.75, 0.75, 0.75, 0.75, 0.75, 0.625, 0.75, 0.75, 0.75, 0.875, 0.75, 0.875, 0.75, 0.75, 0.75, 0.625, 0.75, 0.75, 0.75, 0.75, 0.75, 0.625, 0.75, 0.625, 0.75, 0.75, 0.75, 0.75, 0.75, 0.625, 0.75, 0.75, 0.75, 0.875, 0.75, 0.875, 0.75, 0.75, 0.75, 0.5, 1.0, 0.5625, 1.0, 0.5625, 1.0, 0.5, 1.0, 0.5, 1.0, 0.5625, 1.0, 0.5625, 1.0, 0.5, 1.0, 0.5625, 1.0, 0.625, 1.0, 0.625, 1.0, 0.5625, 1.0, 0.5, 0.25, 0.4375, 0.25, 0.4375, 0.25, 0.5, 0.25, 0.5, 0.25, 0.4375, 0.25, 0.4375, 0.25, 0.5, 0.25, 0.4375, 0.25, 0.375, 0.25, 0.375, 0.25, 0.4375, 0.25, 0.625, 0.5, 0.625, 0.625, 0.625, 0.625, 0.625, 0.5, 0.625, 0.5, 0.625, 0.625, 0.625, 0.625, 0.625, 0.5, 0.625, 0.625, 0.625, 0.75, 0.625, 0.75, 0.625, 0.625, 0.875, 0.75, 0.875, 0.625, 0.875, 0.625, 0.875, 0.75, 0.875, 0.75, 0.875, 0.625, 0.875, 0.625, 0.875, 0.75, 0.875, 0.625, 0.875, 0.5, 0.875, 0.5, 0.875, 0.625, 0.125, 0.5, 0.125, 0.625, 0.125, 0.625, 0.125, 0.5, 0.125, 0.5, 0.125, 0.625, 0.125, 0.625, 0.125, 0.5, 0.125, 0.625, 0.125, 0.75, 0.125, 0.75, 0.125, 0.625, 0.375, 0.75, 0.375, 0.625, 0.375, 0.625, 0.375, 0.75, 0.375, 0.75, 0.375, 0.625, 0.375, 0.625, 0.375, 0.75, 0.375, 0.625, 0.375, 0.5, 0.375, 0.5, 0.375, 0.625, 0.125, 0.5, 0.125, 0.625, 0.125, 0.625, 0.125, 0.5, 0.125, 0.5, 0.125, 0.625, 0.125, 0.625, 0.125, 0.5, 0.125, 0.625, 0.125, 0.75, 0.125, 0.75, 0.125, 0.625, 0.375, 0.75, 0.375, 0.625, 0.375, 0.625, 0.375, 0.75, 0.375, 0.75, 0.375, 0.625, 0.375, 0.625, 0.375, 0.75, 0.375, 0.625, 0.375, 0.5, 0.375, 0.5, 0.375, 0.625, 0.875, 0.5, 0.75, 0.5, 0.75, 0.5, 0.875, 0.5, 0.875, 0.5, 0.75, 0.5, 0.75, 0.5, 0.875, 0.5, 0.75, 0.5, 0.625, 0.5, 0.625, 0.5, 0.75, 0.5, 0.5, 0.75, 0.4375, 0.75, 0.4375, 0.75, 0.5, 0.75, 0.5, 0.75, 0.4375, 0.75, 0.4375, 0.75, 0.5, 0.75, 0.4375, 0.75, 0.375, 0.75, 0.375, 0.75, 0.4375, 0.75, 0.125, 0.625, 0.25, 0.625, 0.25, 0.75, 0.125, 0.75, 0.125, 0.5, 0.25, 0.5, 0.25, 0.625, 0.125, 0.625, 0.25, 0.5, 0.375, 0.5, 0.375, 0.625, 0.25, 0.625, 0.5, 0.5, 0.5625, 0.5, 0.5625, 0.5, 0.5, 0.5, 0.5, 0.5, 0.5625, 0.5, 0.5625, 0.5, 0.5, 0.5, 0.5625, 0.5, 0.625, 0.5, 0.625, 0.5, 0.5625, 0.5, 0.125, 0.75, 0.25, 0.75, 0.25, 0.75, 0.125, 0.75, 0.125, 0.75, 0.25, 0.75, 0.25, 0.75, 0.125, 0.75, 0.25, 0.75, 0.375, 0.75, 0.375, 0.75, 0.25, 0.75, 0.625, 0.625, 0.75, 0.625, 0.75, 0.75, 0.625, 0.75, 0.625, 0.5, 0.75, 0.5, 0.75, 0.625, 0.625, 0.625, 0.75, 0.5, 0.875, 0.5, 0.875, 0.625, 0.75, 0.625])
me_cube.materials.append(mat_material)
me_cube.use_remesh_preserve_volume = False
me_cube.use_remesh_preserve_attributes = False
me_cube.use_mirror_vertex_groups = False
me_cube.update()

# ---- objects
ob_cube = bpy.data.objects.new('Cube', me_cube)
ob_light = bpy.data.objects.new('Light', light_light)
ob_camera = bpy.data.objects.new('Camera', cam_camera)

# ---- transforms, parenting, visibility, modifiers, constraints
ob_cube.location = (0.0, 0.0, 1.985)
ob_cube.lock_rotations_4d = False
ob_cube.empty_display_type = 'ARROWS'
ob_cube.lineart.crease_threshold = 0.0
ob_light.location = (4.076, 1.005, 5.904)
ob_light.rotation_euler = (0.6503, 0.05522, 1.866)
ob_light.lock_rotations_4d = False
ob_light.empty_display_type = 'ARROWS'
ob_light.color = (0.0, 0.0, 0.0, 0.0)
ob_light.lineart.crease_threshold = 0.0
ob_camera.location = (7.359, -6.926, 4.958)
ob_camera.rotation_euler = (1.109, 0.0, 0.8149)
ob_camera.lock_rotations_4d = False
ob_camera.empty_display_type = 'ARROWS'
ob_camera.color = (0.0, 0.0, 0.0, 0.0)
ob_camera.display_type = 'WIRE'
ob_camera.lineart.crease_threshold = 0.0

# ---- collection membership
col_collection.objects.link(ob_cube)
col_collection.objects.link(ob_light)
col_collection.objects.link(ob_camera)

# ---- scene / render settings (as saved in the file)
scene.camera = ob_camera
scene.frame_start = 1; scene.frame_end = 250; scene.frame_set(1)
scene.render.engine = 'BLENDER_EEVEE_NEXT'
scene.cycles.use_denoising = False
scene.cycles.samples = 128
scene.cycles.sampling_pattern = 'TABULATED_SOBOL'
scene.cycles.use_adaptive_sampling = False
scene.cycles.use_light_tree = False
scene.view_settings.view_transform = 'Filmic'
bpy.context.view_layer.update()
